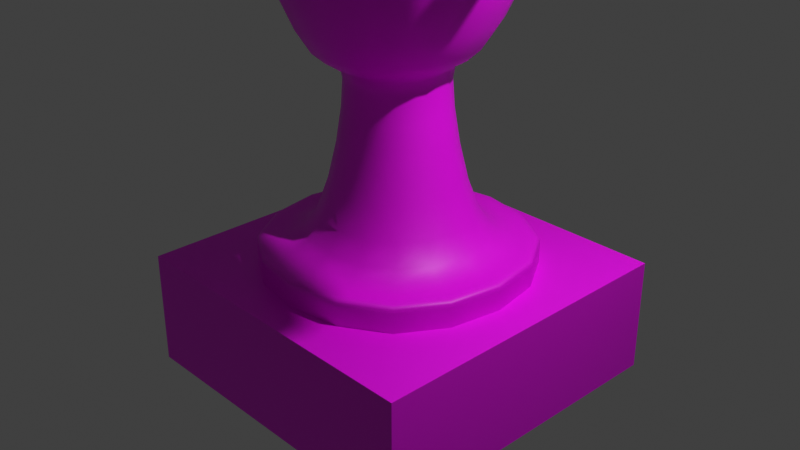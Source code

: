 # Source: SM_Trofeo.blend  (saved by Blender 3.6.14; exported with 4.5.12 LTS)
import bpy
from mathutils import Matrix  # noqa: F401  (used for matrix-valued properties, if any)

bpy.ops.wm.read_factory_settings(use_empty=True)
scene = bpy.context.scene
scene.name = 'Scene'

# ---- collections
col_collection = bpy.data.collections.new('Collection'); scene.collection.children.link(col_collection)

# ---- images (referenced by path relative to the original .blend; pixels are not part of the script)
import os
ASSET_DIR = os.environ.get("B2B_ASSET_DIR", "")  # directory of the original .blend (textures are referenced by path, not embedded)
HERE = os.path.dirname(os.path.abspath(__file__))  # packed textures are extracted next to this script under _unpacked/

def load_image(name, relpath, width, height, colorspace="sRGB"):
    """Load a texture the original file referenced (path relative to the .blend, or extracted next to this script)."""
    p = next((c for c in (os.path.join(HERE, relpath), os.path.join(ASSET_DIR, relpath)) if relpath and os.path.exists(c)), "")
    if p:
        img = bpy.data.images.load(p, check_existing=True)
        img.name = name
    else:  # same state as the original file: an image datablock whose file is absent (Cycles renders it pink)
        img = bpy.data.images.new(name, width, height)
        img.source = "FILE"
        img.filepath = "//" + (relpath or name)
    img.colorspace_settings.name = colorspace
    return img
img_copia_de_office_fullatlas_png = load_image('Copia de Office_FullAtlas.png', 'Copia de Office_FullAtlas.png', 1024, 1024, 'sRGB')

# ---- materials (node trees are filled in below, after node groups)
mat_material_001 = bpy.data.materials.new('Material.001')
mat_material_001.use_transparent_shadow = False

# ---- material node trees
mat_material_001.use_nodes = True; mat_material_001.node_tree.nodes.clear()
_N = mat_material_001.node_tree.nodes; _L = mat_material_001.node_tree.links
n0 = _N.new('ShaderNodeBsdfPrincipled'); n0.name = 'Principled BSDF'; n0.location = (10, 300)
n0.distribution = 'GGX'
n0.subsurface_method = 'RANDOM_WALK_SKIN'
n0.inputs[3].default_value = 1.45
n0.inputs[27].default_value = (0.0, 0.0, 0.0, 1.0)
n0.inputs[28].default_value = 1.0
n1 = _N.new('ShaderNodeOutputMaterial'); n1.name = 'Material Output'; n1.location = (300, 300)
n2 = _N.new('ShaderNodeTexImage'); n2.name = 'Image Texture'; n2.location = (-280, 280)
n2.image = img_copia_de_office_fullatlas_png
_L.new(n0.outputs[0], n1.inputs[0])
_L.new(n2.outputs[0], n0.inputs[0])
n1.is_active_output = True

# ---- world
world_world = bpy.data.worlds.new('World'); scene.world = world_world
world_world.use_nodes = True; world_world.node_tree.nodes.clear()
_N = world_world.node_tree.nodes; _L = world_world.node_tree.links
n0 = _N.new('ShaderNodeOutputWorld'); n0.name = 'World Output'; n0.location = (300, 300)
n1 = _N.new('ShaderNodeBackground'); n1.name = 'Background'; n1.location = (10, 300)
n1.inputs[0].default_value = (0.05088, 0.05088, 0.05088, 1.0)
_L.new(n1.outputs[0], n0.inputs[0])
n0.is_active_output = True
world_world.color = (0.05088, 0.05088, 0.05088)
world_world.use_sun_shadow = False
world_world.sun_shadow_jitter_overblur = 0.0

# ---- cameras
cam_camera = bpy.data.cameras.new('Camera')
cam_camera.clip_end = 100.0
cam_camera.ortho_scale = 7.314

# ---- lights
light_light = bpy.data.lights.new('Light', 'POINT')
light_light.transmission_factor = 0.0
light_light.energy = 1000.0
light_light.shadow_soft_size = 0.1
light_light.shadow_maximum_resolution = 0.006
light_light.use_absolute_resolution = True

# ---- meshes
me_cube_002 = bpy.data.meshes.new('Cube.002')
me_cube_002.from_pydata([(-1.542, -1.542, -1.249), (-0.8147, -0.8147, -0.3459), (-1.542, 1.527, -1.249), (-0.8147, 0.8004, -0.3459), (1.527, -1.542, -1.249), (0.8004, -0.8147, -0.3459), (1.527, 1.527, -1.249), (0.8004, 0.8004, -0.3459), (-1.542, -1.542, -1.16), (-1.542, -1.542, -0.2684), (-1.542, 1.527, -0.2684), (-1.542, 1.527, -1.16), (1.527, 1.527, -0.2684), (1.527, 1.527, -1.16), (1.527, -1.542, -0.2684), (1.527, -1.542, -1.16), (-1.542, -1.542, -0.1793), (-1.542, 1.527, -0.1793), (1.527, 1.527, -0.1793), (1.527, -1.542, -0.1793), (-0.8844, -0.7936, 3.587), (-0.8127, 0.813, 3.433), (0.8087, 0.813, 3.812), (0.7442, -0.8325, 3.647), (0.4071, -0.4547, 4.773), (-0.45, 0.4458, 4.928), (-0.4523, -0.4369, 4.834), (0.4084, 0.4458, 4.827), (-1.53, -1.53, 14.73), (-1.53, 1.53, 14.73), (1.53, 1.53, 14.73), (1.53, -1.53, 14.73), (1.87, 1.866, 14.29), (1.866, -1.866, 14.35), (-1.866, -1.866, 14.35), (-1.87, 1.866, 14.26), (1.665, -1.665, 8.298), (-1.665, 1.665, 7.916), (1.665, 1.665, 8.298), (-1.665, -1.665, 7.916), (-1.955, -1.955, 14.73), (-1.955, 1.955, 14.73), (1.955, 1.955, 14.73), (1.955, -1.955, 14.73), (1.53, -1.53, 10.74), (-1.53, -1.53, 10.74), (-1.53, 1.53, 10.74), (1.53, 1.53, 10.74)], [], [(9, 16, 17, 10), (10, 17, 18, 12), (12, 18, 19, 14), (14, 19, 16, 9), (26, 24, 23, 20), (4, 15, 8, 0), (15, 14, 9, 8), (6, 13, 15, 4), (13, 12, 14, 15), (2, 11, 13, 6), (11, 10, 12, 13), (0, 8, 11, 2), (8, 9, 10, 11), (1, 3, 17, 16), (3, 7, 18, 17), (7, 5, 19, 18), (5, 1, 16, 19), (23, 36, 39, 20), (27, 25, 21, 22), (24, 27, 22, 23), (25, 26, 20, 21), (7, 27, 24, 5), (3, 25, 27, 7), (1, 26, 25, 3), (33, 32, 42, 43), (21, 37, 38, 22), (22, 38, 36, 23), (35, 34, 40, 41), (34, 33, 43, 40), (32, 35, 41, 42), (38, 37, 35, 32), (39, 36, 33, 34), (37, 39, 34, 35), (28, 29, 41, 40), (29, 30, 42, 41), (30, 31, 43, 42), (31, 28, 40, 43), (29, 28, 45, 46), (31, 30, 47, 44), (30, 29, 46, 47), (28, 31, 44, 45), (36, 38, 32, 33), (20, 39, 37, 21), (47, 46, 45, 44), (5, 24, 26, 1)])
me_cube_002.polygons.foreach_set('use_smooth', [True] * 45)
_uv = me_cube_002.uv_layers.new(name='UVMap')
_uv.uv.foreach_set('vector', [0.4583, 0.9071, 0.4582, 0.9071, 0.4582, 0.9018, 0.4583, 0.9018, 0.4579, 0.9, 0.4578, 0.9, 0.4578, 0.8946, 0.4579, 0.8946, 0.4542, 0.9, 0.454, 0.9, 0.454, 0.8946, 0.4542, 0.8946, 0.4576, 0.8946, 0.4578, 0.8946, 0.4578, 0.9, 0.4576, 0.9, 0.45, 0.913, 0.4502, 0.9115, 0.4522, 0.9109, 0.4522, 0.9138, 0.4559, 0.8946, 0.4561, 0.8946, 0.4561, 0.9, 0.4559, 0.9, 0.4561, 0.8946, 0.4576, 0.8946, 0.4576, 0.9, 0.4561, 0.9, 0.4559, 0.9, 0.4558, 0.9, 0.4558, 0.8946, 0.4559, 0.8946, 0.4558, 0.9, 0.4542, 0.9, 0.4542, 0.8946, 0.4558, 0.8946, 0.4596, 0.9, 0.4595, 0.9, 0.4595, 0.8946, 0.4596, 0.8946, 0.4595, 0.9, 0.4579, 0.9, 0.4579, 0.8946, 0.4595, 0.8946, 0.4601, 0.9071, 0.4599, 0.9071, 0.4599, 0.9018, 0.4601, 0.9018, 0.4599, 0.9071, 0.4583, 0.9071, 0.4583, 0.9018, 0.4599, 0.9018, 0.428, 0.9104, 0.428, 0.9132, 0.4267, 0.9145, 0.4267, 0.9091, 0.428, 0.9132, 0.4308, 0.9132, 0.4321, 0.9145, 0.4267, 0.9145, 0.4308, 0.9132, 0.4308, 0.9104, 0.4321, 0.9091, 0.4321, 0.9145, 0.4308, 0.9104, 0.428, 0.9104, 0.4267, 0.9091, 0.4321, 0.9091, 0.4425, 0.9018, 0.4409, 0.8935, 0.4467, 0.8942, 0.4453, 0.9019, 0.4451, 0.9111, 0.4456, 0.9125, 0.4432, 0.9138, 0.4432, 0.9108, 0.4404, 0.9129, 0.4404, 0.9113, 0.4423, 0.9108, 0.4423, 0.9137, 0.4472, 0.9129, 0.4475, 0.9114, 0.4498, 0.9109, 0.4498, 0.9138, 0.4432, 0.9108, 0.4438, 0.9019, 0.4454, 0.902, 0.446, 0.9108, 0.4472, 0.9109, 0.4472, 0.9018, 0.4487, 0.9018, 0.45, 0.9107, 0.45, 0.9107, 0.4513, 0.9018, 0.4528, 0.9018, 0.4528, 0.9109, 0.4539, 0.883, 0.4474, 0.8831, 0.4472, 0.8823, 0.454, 0.8823, 0.4355, 0.9021, 0.434, 0.8942, 0.4399, 0.8935, 0.4384, 0.9015, 0.4492, 0.9015, 0.4477, 0.8935, 0.4535, 0.8935, 0.4521, 0.9018, 0.4334, 0.8831, 0.4268, 0.883, 0.4267, 0.8823, 0.4335, 0.8823, 0.447, 0.883, 0.4405, 0.883, 0.4404, 0.8823, 0.4472, 0.8823, 0.4402, 0.8831, 0.4337, 0.8831, 0.4335, 0.8823, 0.4404, 0.8823, 0.4399, 0.8935, 0.434, 0.8942, 0.4337, 0.8831, 0.4402, 0.8831, 0.4467, 0.8942, 0.4409, 0.8935, 0.4405, 0.883, 0.447, 0.883, 0.433, 0.8942, 0.4272, 0.8942, 0.4268, 0.883, 0.4334, 0.8831, 0.4536, 0.9095, 0.4536, 0.9148, 0.4528, 0.9156, 0.4528, 0.9087, 0.4536, 0.9148, 0.4589, 0.9148, 0.4597, 0.9156, 0.4528, 0.9156, 0.4589, 0.9148, 0.4589, 0.9095, 0.4597, 0.9087, 0.4597, 0.9156, 0.4589, 0.9095, 0.4536, 0.9095, 0.4528, 0.9087, 0.4597, 0.9087, 0.4267, 0.9021, 0.432, 0.9021, 0.432, 0.9091, 0.4267, 0.9091, 0.454, 0.8823, 0.4594, 0.8823, 0.4594, 0.8892, 0.454, 0.8892, 0.4528, 0.9018, 0.4582, 0.9018, 0.4582, 0.9087, 0.4528, 0.9087, 0.4335, 0.9021, 0.4389, 0.9021, 0.4389, 0.9091, 0.4335, 0.9091, 0.4535, 0.8935, 0.4477, 0.8935, 0.4474, 0.8831, 0.4539, 0.883, 0.4287, 0.9019, 0.4272, 0.8942, 0.433, 0.8942, 0.4315, 0.9021, 0.4594, 0.8946, 0.454, 0.8946, 0.454, 0.8892, 0.4594, 0.8892, 0.4404, 0.9108, 0.4411, 0.902, 0.4426, 0.9019, 0.4432, 0.9108])
me_cube_002.materials.append(mat_material_001)
me_cube_002.update()
me_torus_002 = bpy.data.meshes.new('Torus.002')
me_torus_002.from_pydata([(0.7615, 1.012, 9.287e-09), (0.7515, 0.9879, 0.09759), (0.7241, 0.9219, 0.169), (0.6868, 0.8317, 0.1952), (0.6494, 0.7416, 0.169), (0.6221, 0.6756, 0.09759), (0.6121, 0.6514, 9.287e-09), (0.6221, 0.6756, -0.09759), (0.6494, 0.7416, -0.169), (0.6868, 0.8317, -0.1952), (0.7241, 0.9219, -0.169), (0.7515, 0.9879, -0.09759), (0.2476, 1.114, 9.287e-09), (0.2476, 1.088, 0.09759), (0.2476, 1.017, 0.169), (0.2476, 0.9191, 0.1952), (0.2476, 0.8215, 0.169), (0.2476, 0.7501, 0.09759), (0.2476, 0.7239, 9.287e-09), (0.2476, 0.7501, -0.09759), (0.2476, 0.8215, -0.169), (0.2476, 0.9191, -0.1952), (0.2476, 1.017, -0.169), (0.2476, 1.088, -0.09759), (-0.7019, 0.721, 9.287e-09), (-0.6834, 0.7025, 0.09759), (-0.6329, 0.652, 0.169), (-0.5639, 0.5829, 0.1952), (-0.4949, 0.5139, 0.169), (-0.4444, 0.4634, 0.09759), (-0.4259, 0.4449, 9.287e-09), (-0.4444, 0.4634, -0.09759), (-0.4949, 0.5139, -0.169), (-0.5639, 0.5829, -0.1952), (-0.6329, 0.652, -0.169), (-0.6834, 0.7025, -0.09759), (-0.7019, -1.178, 9.287e-09), (-0.6834, -1.16, 0.09759), (-0.6329, -1.109, 0.169), (-0.5639, -1.04, 0.1952), (-0.4949, -0.971, 0.169), (-0.4444, -0.9205, 0.09759), (-0.4259, -0.902, 9.287e-09), (-0.4444, -0.9205, -0.09759), (-0.4949, -0.971, -0.169), (-0.5639, -1.04, -0.1952), (-0.6329, -1.109, -0.169), (-0.6834, -1.16, -0.09759), (0.2476, -1.571, 9.287e-09), (0.2476, -1.545, 0.09759), (0.2476, -1.474, 0.169), (0.2476, -1.376, 0.1952), (0.2476, -1.279, 0.169), (0.2476, -1.207, 0.09759), (0.2476, -1.181, 9.287e-09), (0.2476, -1.207, -0.09759), (0.2476, -1.279, -0.169), (0.2476, -1.376, -0.1952), (0.2476, -1.474, -0.169), (0.2476, -1.545, -0.09759), (1.096, -1.178, 9.287e-09), (1.078, -1.16, 0.09759), (1.027, -1.109, 0.169), (1.059, -1.04, 0.1952), (0.9901, -0.971, 0.169), (0.9396, -0.9205, 0.09759), (0.9211, -0.902, 9.287e-09), (0.9396, -0.9205, -0.09759), (0.9901, -0.971, -0.169), (1.059, -1.04, -0.1952), (1.027, -1.109, -0.169), (1.078, -1.16, -0.09759)], [], [(0, 12, 13, 1), (1, 13, 14, 2), (2, 14, 15, 3), (3, 15, 16, 4), (4, 16, 17, 5), (5, 17, 18, 6), (6, 18, 19, 7), (7, 19, 20, 8), (8, 20, 21, 9), (9, 21, 22, 10), (10, 22, 23, 11), (11, 23, 12, 0), (13, 25, 26, 14), (14, 26, 27, 15), (15, 27, 28, 16), (16, 28, 29, 17), (17, 29, 30, 18), (18, 30, 31, 19), (19, 31, 32, 20), (20, 32, 33, 21), (21, 33, 34, 22), (22, 34, 35, 23), (23, 35, 24, 12), (25, 37, 38, 26), (26, 38, 39, 27), (27, 39, 40, 28), (28, 40, 41, 29), (29, 41, 42, 30), (30, 42, 43, 31), (31, 43, 44, 32), (32, 44, 45, 33), (33, 45, 46, 34), (34, 46, 47, 35), (35, 47, 36, 24), (36, 48, 49, 37), (37, 49, 50, 38), (38, 50, 51, 39), (39, 51, 52, 40), (40, 52, 53, 41), (41, 53, 54, 42), (42, 54, 55, 43), (43, 55, 56, 44), (44, 56, 57, 45), (45, 57, 58, 46), (46, 58, 59, 47), (47, 59, 48, 36), (48, 60, 61, 49), (49, 61, 62, 50), (50, 62, 63, 51), (51, 63, 64, 52), (52, 64, 65, 53), (53, 65, 66, 54), (54, 66, 67, 55), (55, 67, 68, 56), (56, 68, 69, 57), (57, 69, 70, 58), (58, 70, 71, 59), (59, 71, 60, 48), (12, 24, 25, 13), (24, 36, 37, 25)])
me_torus_002.polygons.foreach_set('use_smooth', [True] * 60)
_uv = me_torus_002.uv_layers.new(name='UVMap')
_uv.uv.foreach_set('vector', [0.4525, 0.895, 0.4554, 0.9046, 0.4536, 0.9047, 0.4509, 0.8953, 0.4509, 0.8953, 0.4536, 0.9047, 0.4516, 0.905, 0.449, 0.8961, 0.449, 0.8961, 0.4516, 0.905, 0.4499, 0.9054, 0.4475, 0.8972, 0.4229, 0.8596, 0.4311, 0.8562, 0.4315, 0.858, 0.424, 0.8611, 0.424, 0.8611, 0.4315, 0.858, 0.432, 0.8599, 0.425, 0.8628, 0.425, 0.8628, 0.432, 0.8599, 0.4324, 0.8615, 0.4256, 0.8643, 0.4564, 0.8908, 0.4615, 0.886, 0.463, 0.887, 0.4577, 0.8919, 0.4577, 0.8919, 0.463, 0.887, 0.4646, 0.8882, 0.4589, 0.8935, 0.4589, 0.8935, 0.4646, 0.8882, 0.4658, 0.8894, 0.4596, 0.8952, 0.4212, 0.8612, 0.4137, 0.866, 0.4125, 0.8647, 0.4207, 0.8595, 0.4207, 0.8595, 0.4125, 0.8647, 0.4112, 0.8632, 0.4198, 0.8577, 0.4198, 0.8577, 0.4112, 0.8632, 0.4102, 0.8618, 0.4189, 0.8562, 0.4536, 0.9047, 0.4509, 0.9244, 0.449, 0.9236, 0.4516, 0.905, 0.4516, 0.905, 0.449, 0.9236, 0.4475, 0.9226, 0.4499, 0.9054, 0.4311, 0.8562, 0.4477, 0.8572, 0.4467, 0.8589, 0.4315, 0.858, 0.4315, 0.858, 0.4467, 0.8589, 0.4462, 0.8608, 0.432, 0.8599, 0.432, 0.8599, 0.4462, 0.8608, 0.4462, 0.8624, 0.4324, 0.8615, 0.4615, 0.886, 0.4671, 0.8727, 0.4687, 0.8733, 0.463, 0.887, 0.463, 0.887, 0.4687, 0.8733, 0.4707, 0.8735, 0.4646, 0.8882, 0.4646, 0.8882, 0.4707, 0.8735, 0.4725, 0.8734, 0.4658, 0.8894, 0.4137, 0.866, 0.4049, 0.8798, 0.403, 0.8798, 0.4125, 0.8647, 0.4125, 0.8647, 0.403, 0.8798, 0.4011, 0.8791, 0.4112, 0.8632, 0.4112, 0.8632, 0.4011, 0.8791, 0.3998, 0.878, 0.4102, 0.8618, 0.4224, 0.8954, 0.4224, 0.9325, 0.4212, 0.9315, 0.4212, 0.8964, 0.449, 0.8562, 0.4542, 0.8819, 0.4525, 0.8809, 0.4477, 0.8572, 0.4477, 0.8572, 0.4525, 0.8809, 0.4511, 0.8806, 0.4467, 0.8589, 0.3998, 0.927, 0.3998, 0.8974, 0.4014, 0.8984, 0.4014, 0.9259, 0.4014, 0.9259, 0.4014, 0.8984, 0.4034, 0.8988, 0.4034, 0.9256, 0.4034, 0.9256, 0.4034, 0.8988, 0.4052, 0.8984, 0.4052, 0.9259, 0.4052, 0.9259, 0.4052, 0.8984, 0.4064, 0.8974, 0.4064, 0.927, 0.4707, 0.8735, 0.4564, 0.8578, 0.4569, 0.8562, 0.4725, 0.8734, 0.4049, 0.8798, 0.4212, 0.8961, 0.4207, 0.8974, 0.403, 0.8798, 0.4278, 0.8964, 0.4278, 0.9315, 0.4262, 0.9325, 0.4262, 0.8954, 0.4262, 0.8954, 0.4262, 0.9325, 0.4242, 0.9328, 0.4242, 0.895, 0.4564, 0.8847, 0.4392, 0.895, 0.4388, 0.8934, 0.4556, 0.8833, 0.4556, 0.8833, 0.4388, 0.8934, 0.4383, 0.8915, 0.4542, 0.8819, 0.4542, 0.8819, 0.4383, 0.8915, 0.4379, 0.8897, 0.4525, 0.8809, 0.4611, 0.9272, 0.4564, 0.9119, 0.4581, 0.9118, 0.4625, 0.9257, 0.4625, 0.9257, 0.4581, 0.9118, 0.4601, 0.9118, 0.4642, 0.9248, 0.4642, 0.9248, 0.4601, 0.9118, 0.4619, 0.9119, 0.4658, 0.9246, 0.4381, 0.9244, 0.442, 0.9108, 0.4437, 0.9109, 0.4397, 0.9249, 0.4397, 0.9249, 0.4437, 0.9109, 0.4458, 0.9109, 0.4414, 0.9259, 0.4414, 0.9259, 0.4458, 0.9109, 0.4475, 0.9108, 0.4427, 0.9272, 0.4278, 0.9278, 0.4326, 0.9126, 0.4343, 0.9128, 0.4292, 0.9292, 0.4292, 0.9292, 0.4343, 0.9128, 0.4363, 0.9128, 0.4309, 0.9302, 0.4309, 0.9302, 0.4363, 0.9128, 0.4381, 0.9126, 0.4325, 0.9304, 0.4392, 0.895, 0.4217, 0.8934, 0.4216, 0.8918, 0.4388, 0.8934, 0.4388, 0.8934, 0.4216, 0.8918, 0.4221, 0.8899, 0.4383, 0.8915, 0.4383, 0.8915, 0.4221, 0.8899, 0.4212, 0.8887, 0.4379, 0.8897, 0.4564, 0.9119, 0.4611, 0.8952, 0.4625, 0.8965, 0.4581, 0.9118, 0.4581, 0.9118, 0.4625, 0.8965, 0.4642, 0.8976, 0.4601, 0.9118, 0.4601, 0.9118, 0.4642, 0.8976, 0.4658, 0.8981, 0.4619, 0.9119, 0.442, 0.9108, 0.4381, 0.8977, 0.4397, 0.8974, 0.4437, 0.9109, 0.4437, 0.9109, 0.4397, 0.8974, 0.4414, 0.8965, 0.4458, 0.9109, 0.4458, 0.9109, 0.4414, 0.8965, 0.4427, 0.895, 0.4475, 0.9108, 0.4326, 0.9126, 0.4278, 0.8959, 0.4292, 0.8966, 0.4343, 0.9128, 0.4343, 0.9128, 0.4292, 0.8966, 0.4309, 0.8956, 0.4363, 0.9128, 0.4363, 0.9128, 0.4309, 0.8956, 0.4325, 0.895, 0.4381, 0.9126, 0.4554, 0.9046, 0.4525, 0.9247, 0.4509, 0.9244, 0.4536, 0.9047, 0.4242, 0.895, 0.4242, 0.9328, 0.4224, 0.9325, 0.4224, 0.8954])
me_torus_002.materials.append(mat_material_001)
me_torus_002.update()
me_cube_003 = bpy.data.meshes.new('Cube.003')
me_cube_003.from_pydata([(-0.8896, -1.0, -1.472), (-0.8896, -1.0, 1.0), (-0.8896, 1.0, -1.472), (-0.8896, 1.0, 1.0), (0.8896, -1.0, -1.472), (0.8896, -1.0, 1.0), (0.8896, 1.0, -1.472), (0.8896, 1.0, 1.0)], [], [(0, 1, 3, 2), (2, 3, 7, 6), (6, 7, 5, 4), (4, 5, 1, 0), (2, 6, 4, 0), (7, 3, 1, 5)])
_uv = me_cube_003.uv_layers.new(name='UVMap')
_uv.uv.foreach_set('vector', [0.4229, 0.2758, 0.4229, 0.2589, 0.4365, 0.2589, 0.4365, 0.2758, 0.4229, 0.2927, 0.4229, 0.2758, 0.435, 0.2758, 0.435, 0.2927, 0.4365, 0.2758, 0.4365, 0.2589, 0.4502, 0.2589, 0.4502, 0.2758, 0.435, 0.2927, 0.435, 0.2758, 0.4472, 0.2758, 0.4472, 0.2927, 0.4594, 0.2895, 0.4472, 0.2895, 0.4472, 0.2758, 0.4594, 0.2758, 0.4624, 0.2726, 0.4502, 0.2726, 0.4502, 0.2589, 0.4624, 0.2589])
me_cube_003.materials.append(mat_material_001)
me_cube_003.update()

# ---- objects
ob_light = bpy.data.objects.new('Light', light_light)
ob_camera = bpy.data.objects.new('Camera', cam_camera)
ob_cube = bpy.data.objects.new('Cube', me_cube_002)
ob_torus_002 = bpy.data.objects.new('Torus.002', me_torus_002)
ob_cube_001 = bpy.data.objects.new('Cube.001', me_cube_003)

# ---- transforms, parenting, visibility, modifiers, constraints
ob_light.location = (4.076, 1.005, 5.904)
ob_light.rotation_euler = (0.6503, 0.05522, 1.866)
ob_light.lock_rotations_4d = False
ob_light.empty_display_type = 'ARROWS'
ob_light.color = (0.0, 0.0, 0.0, 0.0)
ob_light.lineart.crease_threshold = 0.0
ob_camera.location = (7.359, -6.926, 4.958)
ob_camera.rotation_euler = (1.109, 0.0, 0.8149)
ob_camera.lock_rotations_4d = False
ob_camera.empty_display_type = 'ARROWS'
ob_camera.color = (0.0, 0.0, 0.0, 0.0)
ob_camera.display_type = 'WIRE'
ob_camera.lineart.crease_threshold = 0.0
ob_cube.location = (0.0, 0.0, -0.09652)
ob_cube.scale = (1.0, 1.0, 0.4201)
_m = ob_cube.modifiers.new('Subdivision', 'SUBSURF')
ob_torus_002.location = (-2.085, 0.0, 4.548)
ob_torus_002.rotation_euler = (1.571, -0.0, 0.0)
ob_torus_002.scale = (0.8803, 0.8803, 0.8803)
_m = ob_torus_002.modifiers.new('Mirror', 'MIRROR')
_m.use_clip = True
_m.mirror_object = ob_cube
ob_cube_001.location = (0.01107, 0.0, -0.9685)
ob_cube_001.scale = (2.001, 1.774, 0.5011)

# ---- collection membership
col_collection.objects.link(ob_light)
col_collection.objects.link(ob_camera)
col_collection.objects.link(ob_cube)
col_collection.objects.link(ob_torus_002)
col_collection.objects.link(ob_cube_001)

# ---- scene / render settings (as saved in the file)
scene.camera = ob_camera
scene.frame_start = 1; scene.frame_end = 250; scene.frame_set(1)
scene.render.engine = 'BLENDER_EEVEE_NEXT'
scene.cycles.sampling_pattern = 'TABULATED_SOBOL'
scene.view_settings.view_transform = 'Standard'
bpy.context.view_layer.update()
